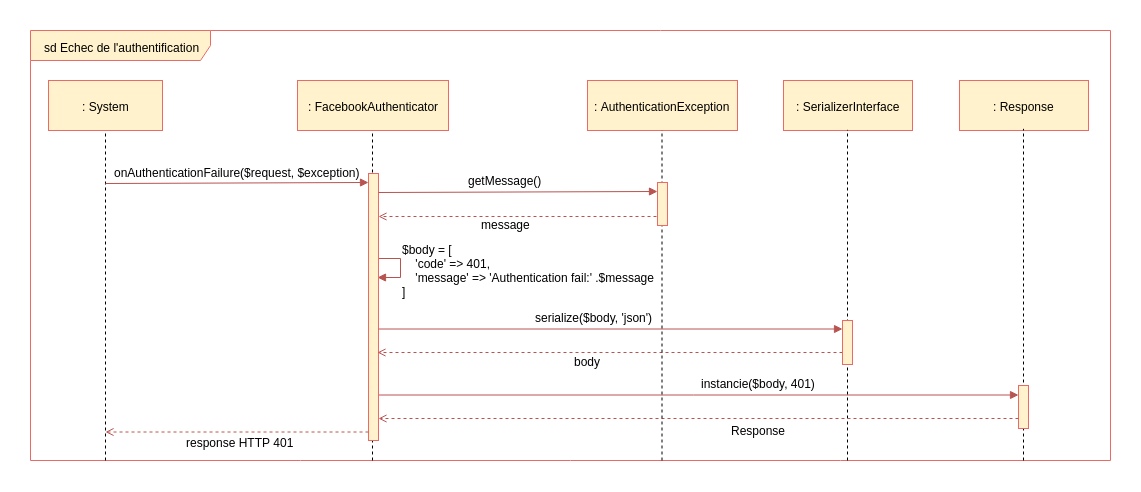

The diagram above was exported from draw.io. Its source (the exported page's mxGraphModel, read from the mxfile embedded in the PNG):
<mxGraphModel dx="1607" dy="803" grid="1" gridSize="10" guides="1" tooltips="1" connect="1" arrows="1" fold="1" page="1" pageScale="1" pageWidth="827" pageHeight="1169" background="#ffffff" math="0" shadow="0">
  <root>
    <mxCell id="0" />
    <mxCell id="1" parent="0" />
    <mxCell id="Y9-AsJDp5L7jY17F55HG-473" value="sd Echec de l'authentification" style="shape=umlFrame;whiteSpace=wrap;html=1;fillColor=#fff2cc;strokeColor=#EA6B66;width=180;height=30;" parent="1" vertex="1">
      <mxGeometry x="230" y="140" width="1080" height="430" as="geometry" />
    </mxCell>
    <mxCell id="y99XuqcbKY9SoulNZ2w9-410" value="" style="endArrow=block;html=1;endFill=1;fillColor=#f8cecc;strokeColor=#b85450;" parent="1" edge="1">
      <mxGeometry width="50" height="50" relative="1" as="geometry">
        <mxPoint x="576" y="504.5" as="sourcePoint" />
        <mxPoint x="1218" y="504.5" as="targetPoint" />
      </mxGeometry>
    </mxCell>
    <mxCell id="Kxfy0oB-XAT_bF3KF0m9-614" value="" style="endArrow=block;html=1;endFill=1;fillColor=#f8cecc;strokeColor=#b85450;edgeStyle=orthogonalEdgeStyle;rounded=0;entryX=0.91;entryY=0.18;entryDx=0;entryDy=0;entryPerimeter=0;" parent="1" edge="1">
      <mxGeometry width="50" height="50" relative="1" as="geometry">
        <mxPoint x="577.9999999999995" y="358" as="sourcePoint" />
        <mxPoint x="577" y="387" as="targetPoint" />
        <Array as="points">
          <mxPoint x="578" y="368" />
          <mxPoint x="600" y="368" />
          <mxPoint x="600" y="387" />
        </Array>
      </mxGeometry>
    </mxCell>
    <mxCell id="45" value="" style="endArrow=none;dashed=1;html=1;entryX=0.5;entryY=1;exitX=0.197;exitY=1.001;exitPerimeter=0;" parent="1" edge="1">
      <mxGeometry width="50" height="50" relative="1" as="geometry">
        <mxPoint x="572" y="570" as="sourcePoint" />
        <mxPoint x="572" y="236.33333333333348" as="targetPoint" />
      </mxGeometry>
    </mxCell>
    <mxCell id="28" value="" style="endArrow=none;dashed=1;html=1;entryX=0.5;entryY=1;" parent="1" edge="1">
      <mxGeometry width="50" height="50" relative="1" as="geometry">
        <mxPoint x="305" y="570" as="sourcePoint" />
        <mxPoint x="305" y="232" as="targetPoint" />
      </mxGeometry>
    </mxCell>
    <mxCell id="44" value=": FacebookAuthenticator" style="html=1;fillColor=#fff2cc;strokeColor=#EA6B66;" parent="1" vertex="1">
      <mxGeometry x="497" y="190" width="151" height="50" as="geometry" />
    </mxCell>
    <mxCell id="51" value="" style="html=1;points=[];perimeter=orthogonalPerimeter;fillColor=#fff2cc;strokeColor=#EA6B66;" parent="1" vertex="1">
      <mxGeometry x="568" y="283" width="10" height="267" as="geometry" />
    </mxCell>
    <mxCell id="129" value="" style="endArrow=block;html=1;endFill=1;fillColor=#f8cecc;strokeColor=#b85450;" parent="1" edge="1">
      <mxGeometry width="50" height="50" relative="1" as="geometry">
        <mxPoint x="305" y="293" as="sourcePoint" />
        <mxPoint x="568" y="292" as="targetPoint" />
      </mxGeometry>
    </mxCell>
    <mxCell id="27" value=": System" style="html=1;fillColor=#fff2cc;strokeColor=#EA6B66;" parent="1" vertex="1">
      <mxGeometry x="248" y="190" width="114" height="50" as="geometry" />
    </mxCell>
    <mxCell id="Kxfy0oB-XAT_bF3KF0m9-591" value=": SerializerInterface" style="html=1;fillColor=#fff2cc;strokeColor=#EA6B66;" parent="1" vertex="1">
      <mxGeometry x="983" y="190" width="129" height="50" as="geometry" />
    </mxCell>
    <mxCell id="Kxfy0oB-XAT_bF3KF0m9-606" value="" style="endArrow=none;dashed=1;html=1;entryX=0.5;entryY=1;exitX=0.197;exitY=1.001;exitPerimeter=0;" parent="1" edge="1">
      <mxGeometry width="50" height="50" relative="1" as="geometry">
        <mxPoint x="1047" y="570" as="sourcePoint" />
        <mxPoint x="1047" y="239.33333333333348" as="targetPoint" />
      </mxGeometry>
    </mxCell>
    <mxCell id="Kxfy0oB-XAT_bF3KF0m9-611" value="onAuthenticationFailure($request, $exception)" style="text;html=1;resizable=0;points=[];autosize=1;align=left;verticalAlign=top;spacingTop=-4;" parent="1" vertex="1">
      <mxGeometry x="311.5718635110295" y="273" width="260" height="10" as="geometry" />
    </mxCell>
    <mxCell id="Kxfy0oB-XAT_bF3KF0m9-618" value="$body = [&lt;br&gt;&amp;nbsp; &amp;nbsp; 'code' =&amp;gt; 401,&lt;br&gt;&amp;nbsp; &amp;nbsp; 'message' =&amp;gt; 'Authentication fail:' .$message&lt;br&gt;]" style="text;html=1;resizable=0;points=[];autosize=1;align=left;verticalAlign=top;spacingTop=-4;" parent="1" vertex="1">
      <mxGeometry x="599.5" y="350" width="270" height="60" as="geometry" />
    </mxCell>
    <mxCell id="y99XuqcbKY9SoulNZ2w9-402" value="" style="endArrow=open;html=1;endFill=0;fillColor=#f8cecc;strokeColor=#b85450;dashed=1;entryX=1.6;entryY=0.829;entryPerimeter=0;" parent="1" edge="1">
      <mxGeometry width="50" height="50" relative="1" as="geometry">
        <mxPoint x="1042" y="462" as="sourcePoint" />
        <mxPoint x="577" y="462" as="targetPoint" />
      </mxGeometry>
    </mxCell>
    <mxCell id="y99XuqcbKY9SoulNZ2w9-403" value="" style="html=1;points=[];perimeter=orthogonalPerimeter;fillColor=#fff2cc;strokeColor=#EA6B66;" parent="1" vertex="1">
      <mxGeometry x="1042" y="430" width="10" height="44" as="geometry" />
    </mxCell>
    <mxCell id="y99XuqcbKY9SoulNZ2w9-404" value="" style="endArrow=block;html=1;endFill=1;fillColor=#f8cecc;strokeColor=#b85450;" parent="1" edge="1">
      <mxGeometry width="50" height="50" relative="1" as="geometry">
        <mxPoint x="577.9999999999995" y="438.5" as="sourcePoint" />
        <mxPoint x="1042" y="438.5" as="targetPoint" />
      </mxGeometry>
    </mxCell>
    <mxCell id="y99XuqcbKY9SoulNZ2w9-405" value="serialize($body, 'json')" style="text;html=1;resizable=0;points=[];autosize=1;align=left;verticalAlign=top;spacingTop=-4;" parent="1" vertex="1">
      <mxGeometry x="732.5" y="418" width="130" height="20" as="geometry" />
    </mxCell>
    <mxCell id="y99XuqcbKY9SoulNZ2w9-406" value="body" style="text;html=1;resizable=0;points=[];autosize=1;align=left;verticalAlign=top;spacingTop=-4;" parent="1" vertex="1">
      <mxGeometry x="771.5" y="462" width="40" height="20" as="geometry" />
    </mxCell>
    <mxCell id="y99XuqcbKY9SoulNZ2w9-407" value=": Response" style="html=1;fillColor=#fff2cc;strokeColor=#EA6B66;" parent="1" vertex="1">
      <mxGeometry x="1159" y="190" width="129" height="50" as="geometry" />
    </mxCell>
    <mxCell id="y99XuqcbKY9SoulNZ2w9-408" value="" style="endArrow=none;dashed=1;html=1;entryX=0.5;entryY=1;exitX=0.197;exitY=1.001;exitPerimeter=0;" parent="1" edge="1">
      <mxGeometry width="50" height="50" relative="1" as="geometry">
        <mxPoint x="1223" y="570" as="sourcePoint" />
        <mxPoint x="1223" y="238.33333333333348" as="targetPoint" />
      </mxGeometry>
    </mxCell>
    <mxCell id="y99XuqcbKY9SoulNZ2w9-409" value="" style="html=1;points=[];perimeter=orthogonalPerimeter;fillColor=#fff2cc;strokeColor=#EA6B66;" parent="1" vertex="1">
      <mxGeometry x="1218" y="495" width="10" height="43" as="geometry" />
    </mxCell>
    <mxCell id="y99XuqcbKY9SoulNZ2w9-411" value="instancie($body, 401)" style="text;html=1;resizable=0;points=[];autosize=1;align=left;verticalAlign=top;spacingTop=-4;" parent="1" vertex="1">
      <mxGeometry x="899" y="484" width="130" height="20" as="geometry" />
    </mxCell>
    <mxCell id="y99XuqcbKY9SoulNZ2w9-412" value="" style="endArrow=open;html=1;endFill=0;fillColor=#f8cecc;strokeColor=#b85450;dashed=1;entryX=1.6;entryY=0.829;entryPerimeter=0;" parent="1" edge="1">
      <mxGeometry width="50" height="50" relative="1" as="geometry">
        <mxPoint x="1218" y="528" as="sourcePoint" />
        <mxPoint x="578" y="528" as="targetPoint" />
      </mxGeometry>
    </mxCell>
    <mxCell id="y99XuqcbKY9SoulNZ2w9-413" value="Response" style="text;html=1;resizable=0;points=[];autosize=1;align=left;verticalAlign=top;spacingTop=-4;" parent="1" vertex="1">
      <mxGeometry x="929" y="531" width="70" height="20" as="geometry" />
    </mxCell>
    <mxCell id="y99XuqcbKY9SoulNZ2w9-414" value="" style="endArrow=open;html=1;endFill=0;fillColor=#f8cecc;strokeColor=#b85450;dashed=1;entryX=1.6;entryY=0.829;entryPerimeter=0;" parent="1" edge="1">
      <mxGeometry width="50" height="50" relative="1" as="geometry">
        <mxPoint x="568" y="541.5" as="sourcePoint" />
        <mxPoint x="305" y="541.5" as="targetPoint" />
      </mxGeometry>
    </mxCell>
    <mxCell id="y99XuqcbKY9SoulNZ2w9-415" value="response HTTP 401" style="text;html=1;resizable=0;points=[];autosize=1;align=left;verticalAlign=top;spacingTop=-4;" parent="1" vertex="1">
      <mxGeometry x="384" y="543" width="120" height="20" as="geometry" />
    </mxCell>
    <mxCell id="8tlaMzLNYBoyuS0qyJdi-400" value=": AuthenticationException" style="html=1;fillColor=#fff2cc;strokeColor=#EA6B66;" parent="1" vertex="1">
      <mxGeometry x="787" y="190" width="150" height="50" as="geometry" />
    </mxCell>
    <mxCell id="8tlaMzLNYBoyuS0qyJdi-401" value="" style="endArrow=none;dashed=1;html=1;entryX=0.5;entryY=1;exitX=0.197;exitY=1.001;exitPerimeter=0;" parent="1" edge="1">
      <mxGeometry width="50" height="50" relative="1" as="geometry">
        <mxPoint x="861.5" y="570" as="sourcePoint" />
        <mxPoint x="861.5" y="239.83333333333348" as="targetPoint" />
      </mxGeometry>
    </mxCell>
    <mxCell id="8tlaMzLNYBoyuS0qyJdi-402" value="" style="html=1;points=[];perimeter=orthogonalPerimeter;fillColor=#fff2cc;strokeColor=#EA6B66;" parent="1" vertex="1">
      <mxGeometry x="857" y="292" width="10" height="43" as="geometry" />
    </mxCell>
    <mxCell id="8tlaMzLNYBoyuS0qyJdi-403" value="" style="endArrow=block;html=1;endFill=1;fillColor=#f8cecc;strokeColor=#b85450;" parent="1" edge="1">
      <mxGeometry width="50" height="50" relative="1" as="geometry">
        <mxPoint x="578" y="302" as="sourcePoint" />
        <mxPoint x="857" y="301" as="targetPoint" />
      </mxGeometry>
    </mxCell>
    <mxCell id="8tlaMzLNYBoyuS0qyJdi-407" value="getMessage()" style="text;html=1;resizable=0;points=[];autosize=1;align=left;verticalAlign=top;spacingTop=-4;" parent="1" vertex="1">
      <mxGeometry x="666" y="281" width="90" height="20" as="geometry" />
    </mxCell>
    <mxCell id="8tlaMzLNYBoyuS0qyJdi-408" value="" style="endArrow=open;html=1;endFill=0;fillColor=#f8cecc;strokeColor=#b85450;dashed=1;entryX=1.6;entryY=0.829;entryPerimeter=0;" parent="1" edge="1">
      <mxGeometry width="50" height="50" relative="1" as="geometry">
        <mxPoint x="856" y="326" as="sourcePoint" />
        <mxPoint x="578" y="326" as="targetPoint" />
      </mxGeometry>
    </mxCell>
    <mxCell id="8tlaMzLNYBoyuS0qyJdi-411" value="message" style="text;html=1;resizable=0;points=[];autosize=1;align=left;verticalAlign=top;spacingTop=-4;" parent="1" vertex="1">
      <mxGeometry x="678.5" y="325" width="60" height="20" as="geometry" />
    </mxCell>
  </root>
</mxGraphModel>